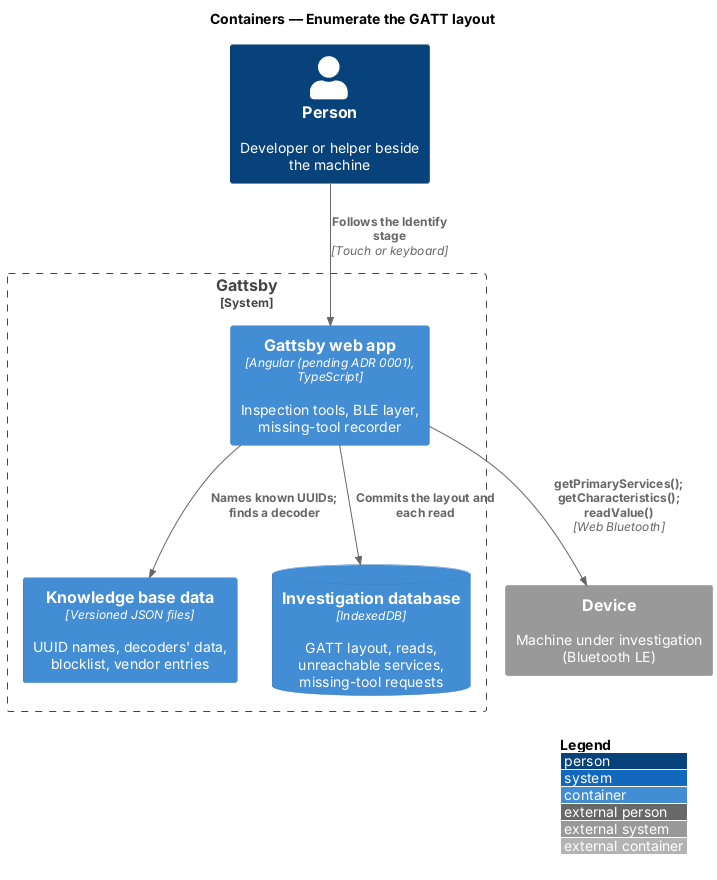

The diagram above was rendered by PlantUML. Its source (embedded in the PNG):
@startuml
!include <C4/C4_Container>
LAYOUT_WITH_LEGEND()
title Containers — Enumerate the GATT layout

Person(person, "Person", "Developer or helper beside the machine")
System_Boundary(gattsby, "Gattsby") {
  Container(spa, "Gattsby web app", "Angular (pending ADR 0001), TypeScript", "Inspection tools, BLE layer, missing-tool recorder")
  Container(kb, "Knowledge base data", "Versioned JSON files", "UUID names, decoders' data, blocklist, vendor entries")
  ContainerDb(idb, "Investigation database", "IndexedDB", "GATT layout, reads, unreachable services, missing-tool requests")
}
System_Ext(device, "Device", "Machine under investigation (Bluetooth LE)")

Rel(person, spa, "Follows the Identify stage", "Touch or keyboard")
Rel(spa, device, "getPrimaryServices(); getCharacteristics(); readValue()", "Web Bluetooth")
Rel(spa, kb, "Names known UUIDs; finds a decoder")
Rel(spa, idb, "Commits the layout and each read")
@enduml